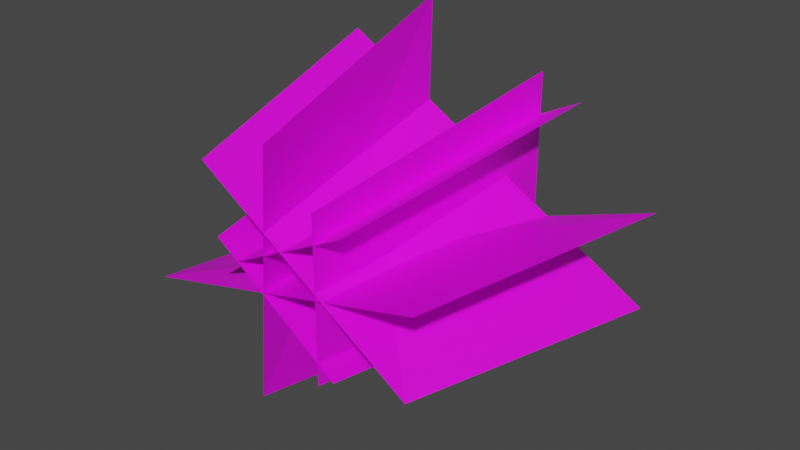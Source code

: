 # Source: Flowers_09.blend  (saved by Blender 2.92.15; exported with 4.5.12 LTS)
import bpy
from mathutils import Matrix  # noqa: F401  (used for matrix-valued properties, if any)

bpy.ops.wm.read_factory_settings(use_empty=True)
scene = bpy.context.scene
scene.name = 'Scene'

# ---- images (referenced by path relative to the original .blend; pixels are not part of the script)
import os
ASSET_DIR = os.environ.get("B2B_ASSET_DIR", "")  # directory of the original .blend (textures are referenced by path, not embedded)
HERE = os.path.dirname(os.path.abspath(__file__))  # packed textures are extracted next to this script under _unpacked/

def load_image(name, relpath, width, height, colorspace="sRGB"):
    """Load a texture the original file referenced (path relative to the .blend, or extracted next to this script)."""
    p = next((c for c in (os.path.join(HERE, relpath), os.path.join(ASSET_DIR, relpath)) if relpath and os.path.exists(c)), "")
    if p:
        img = bpy.data.images.load(p, check_existing=True)
        img.name = name
    else:  # same state as the original file: an image datablock whose file is absent (Cycles renders it pink)
        img = bpy.data.images.new(name, width, height)
        img.source = "FILE"
        img.filepath = "//" + (relpath or name)
    img.colorspace_settings.name = colorspace
    return img
img_grassflower09_tga = load_image('grassFlower09.tga', 'grassFlower09.tga', 1024, 1024, 'sRGB')

# ---- materials (node trees are filled in below, after node groups)
mat_flower = bpy.data.materials.new('Flower')
mat_flower.use_transparent_shadow = False

# ---- material node trees
mat_flower.use_nodes = True; mat_flower.node_tree.nodes.clear()
_N = mat_flower.node_tree.nodes; _L = mat_flower.node_tree.links
n0 = _N.new('ShaderNodeBsdfPrincipled'); n0.name = 'Principled BSDF'; n0.location = (10, 300)
n0.distribution = 'GGX'
n0.subsurface_method = 'BURLEY'
n0.inputs[3].default_value = 1.45
n0.inputs[27].default_value = (0.0, 0.0, 0.0, 1.0)
n0.inputs[28].default_value = 1.0
n1 = _N.new('ShaderNodeOutputMaterial'); n1.name = 'Material Output'; n1.location = (743, 296)
n2 = _N.new('ShaderNodeMixShader'); n2.name = 'Mix Shader'; n2.location = (483, 263)
n3 = _N.new('ShaderNodeBsdfTransparent'); n3.name = 'Transparent BSDF'; n3.location = (269, 425)
n4 = _N.new('ShaderNodeTexImage'); n4.name = 'Image Texture'; n4.location = (-337, 252)
n4.image = img_grassflower09_tga
_L.new(n4.outputs[0], n0.inputs[0])
_L.new(n2.outputs[0], n1.inputs[0])
_L.new(n3.outputs[0], n2.inputs[1])
_L.new(n4.outputs[1], n2.inputs[0])
_L.new(n0.outputs[0], n2.inputs[2])
n1.is_active_output = True

# ---- world
world_world = bpy.data.worlds.new('World'); scene.world = world_world
world_world.use_nodes = True; world_world.node_tree.nodes.clear()
_N = world_world.node_tree.nodes; _L = world_world.node_tree.links
n0 = _N.new('ShaderNodeOutputWorld'); n0.name = 'World Output'; n0.location = (300, 300)
n1 = _N.new('ShaderNodeBackground'); n1.name = 'Background'; n1.location = (10, 300)
n1.inputs[0].default_value = (0.05088, 0.05088, 0.05088, 1.0)
_L.new(n1.outputs[0], n0.inputs[0])
n0.is_active_output = True
world_world.color = (0.05088, 0.05088, 0.05088)
world_world.use_sun_shadow = False
world_world.sun_shadow_jitter_overblur = 0.0

# ---- meshes
me_plane = bpy.data.meshes.new('Plane')
me_plane.from_pydata([(0.5017, 2.794, 1.114), (0.5062, 2.794, -1.185), (0.3601, -0.02105, 0.7412), (0.3631, -0.02105, -0.791), (-0.7168, -0.02105, -0.0812), (0.6387, -0.02105, 0.6129), (-1.114, 2.794, -0.1199), (0.9196, 2.794, 0.9213), (0.7553, 2.794, -1.037), (-1.108, 1.913, 0.2837), (0.5291, -0.02105, -0.6928), (-0.7133, -0.02105, 0.1879), (-1.268, 2.33, 1.265), (1.907, 2.33, -0.5694), (-0.8197, -0.02817, 0.8418), (1.26, -0.02817, -0.5409), (-0.2825, -0.02817, -1.183), (-0.1045, -0.02817, 1.164), (-0.4621, 2.33, -1.773), (-0.3787, 2.33, 1.748), (1.955, 2.33, 0.3535), (-1.882, 2.361, -0.9941), (1.329, -0.02817, 0.2344), (-1.511, 0.003126, -0.4866)], [], [(3, 2, 0, 1), (4, 5, 7, 6), (11, 10, 8, 9), (15, 14, 12, 13), (16, 17, 19, 18), (23, 22, 20, 21)])
_uv = me_plane.uv_layers.new(name='UVMap')
_uv.uv.foreach_set('vector', [0.0, 0.0, 1.0, 0.0, 1.0, 1.0, 0.0, 1.0, 0.0, 0.0, 1.0, 0.0, 1.0, 1.0, 0.0, 1.0, 0.0, 0.0, 1.0, 0.0, 1.0, 1.0, 0.0, 1.0, 0.0, 0.0, 1.0, 0.0, 1.0, 1.0, 0.0, 1.0, 0.0, 0.0, 1.0, 0.0, 1.0, 1.0, 0.0, 1.0, 0.0, 0.0, 1.0, 0.0, 1.0, 1.0, 0.0, 1.0])
me_plane.materials.append(mat_flower)
me_plane.use_remesh_fix_poles = True
me_plane.use_remesh_preserve_attributes = False
me_plane.use_mirror_vertex_groups = False
me_plane.update()

# ---- objects
ob_flowers_09 = bpy.data.objects.new('Flowers 09', me_plane)

# ---- transforms, parenting, visibility, modifiers, constraints
ob_flowers_09.location = (0.0, 0.0, 0.0)
ob_flowers_09.lineart.crease_threshold = 0.0

# ---- collection membership
scene.collection.objects.link(ob_flowers_09)

# ---- scene / render settings (as saved in the file)
scene.frame_start = 1; scene.frame_end = 250; scene.frame_set(1)
scene.render.engine = 'BLENDER_EEVEE_NEXT'
scene.cycles.use_denoising = False
scene.cycles.samples = 128
scene.cycles.sampling_pattern = 'TABULATED_SOBOL'
scene.cycles.use_adaptive_sampling = False
scene.cycles.use_light_tree = False
scene.view_settings.view_transform = 'Filmic'
bpy.context.view_layer.update()

# ---- added for rendering (the .blend has no active camera and no usable light): camera, sun
cam_auto = bpy.data.cameras.new('AutoCamera')
cam_auto.lens = 50.0
cam_auto.sensor_width = 36.0
cam_auto.clip_end = 1000.0
ob_auto_camera = bpy.data.objects.new('AutoCamera', cam_auto)
scene.collection.objects.link(ob_auto_camera)
ob_auto_camera.location = (5.51612, -5.19278, 4.37116)
ob_auto_camera.rotation_euler = (1.09748, -7.21219e-08, 0.694738)
scene.camera = ob_auto_camera
light_auto_sun = bpy.data.lights.new('AutoSun', 'SUN')
light_auto_sun.energy = 3.0
light_auto_sun.angle = 0.0523599
ob_auto_sun = bpy.data.objects.new('AutoSun', light_auto_sun)
scene.collection.objects.link(ob_auto_sun)
ob_auto_sun.rotation_euler = (0.872665, 0.174533, 0.523599)
bpy.context.view_layer.update()
